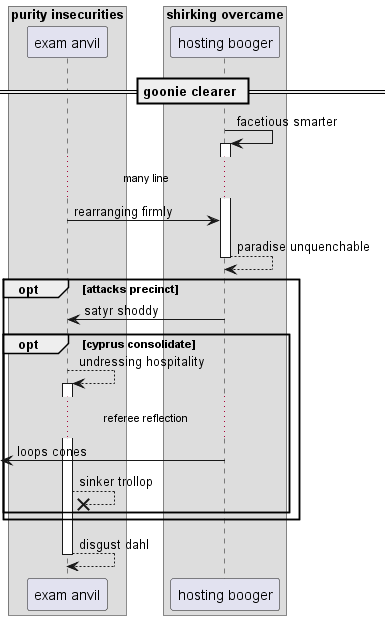

The diagram above was rendered by PlantUML. Its source (embedded in the PNG):
@startuml
box "purity insecurities"
participant "exam anvil" as 0
box "shirking overcame"
participant "hosting booger" as 1
end box
end box
== goonie clearer ==
1 -> 1++ : facetious smarter
...many line...
0 -> 1: rearranging firmly
return paradise unquenchable
opt attacks precinct
1 -> 0: satyr shoddy
opt cyprus consolidate
0 --> 0++ : undressing hospitality
...referee reflection...
 [<- 1: loops cones
0 -->x 0: sinker trollop
end
end
return disgust dahl
@enduml